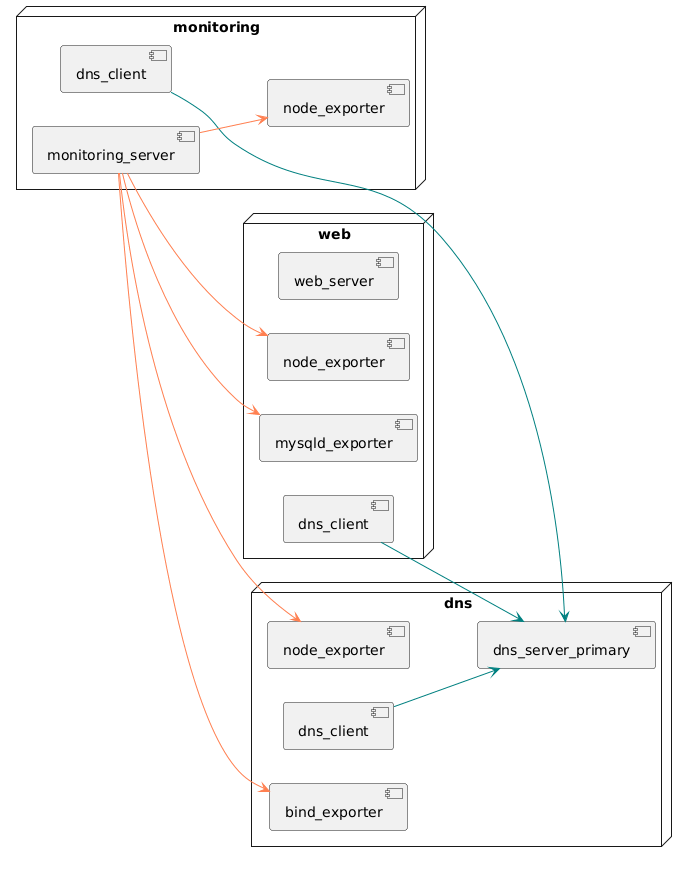

The diagram above was rendered by PlantUML. Its source (embedded in the PNG):
@startuml
set separator .
left to right direction

node web as "web" {
    component dns_client
    component mysqld_exporter
    component node_exporter
    component web_server
}

node dns as "dns" {
    component bind_exporter
    component dns_client
    component dns_server_primary
    component node_exporter
}

node mon as "monitoring" {
    component dns_client
    component monitoring_server
    component node_exporter
}

dns.dns_client -[#teal]-> dns.dns_server_primary

mon.dns_client -[#teal]-> dns.dns_server_primary
mon.monitoring_server -[#coral]-> dns.bind_exporter
mon.monitoring_server -[#coral]-> dns.node_exporter
mon.monitoring_server -[#coral]-> mon.node_exporter
mon.monitoring_server -[#coral]-> web.mysqld_exporter
mon.monitoring_server -[#coral]-> web.node_exporter

web.dns_client -[#teal]-> dns.dns_server_primary
@enduml